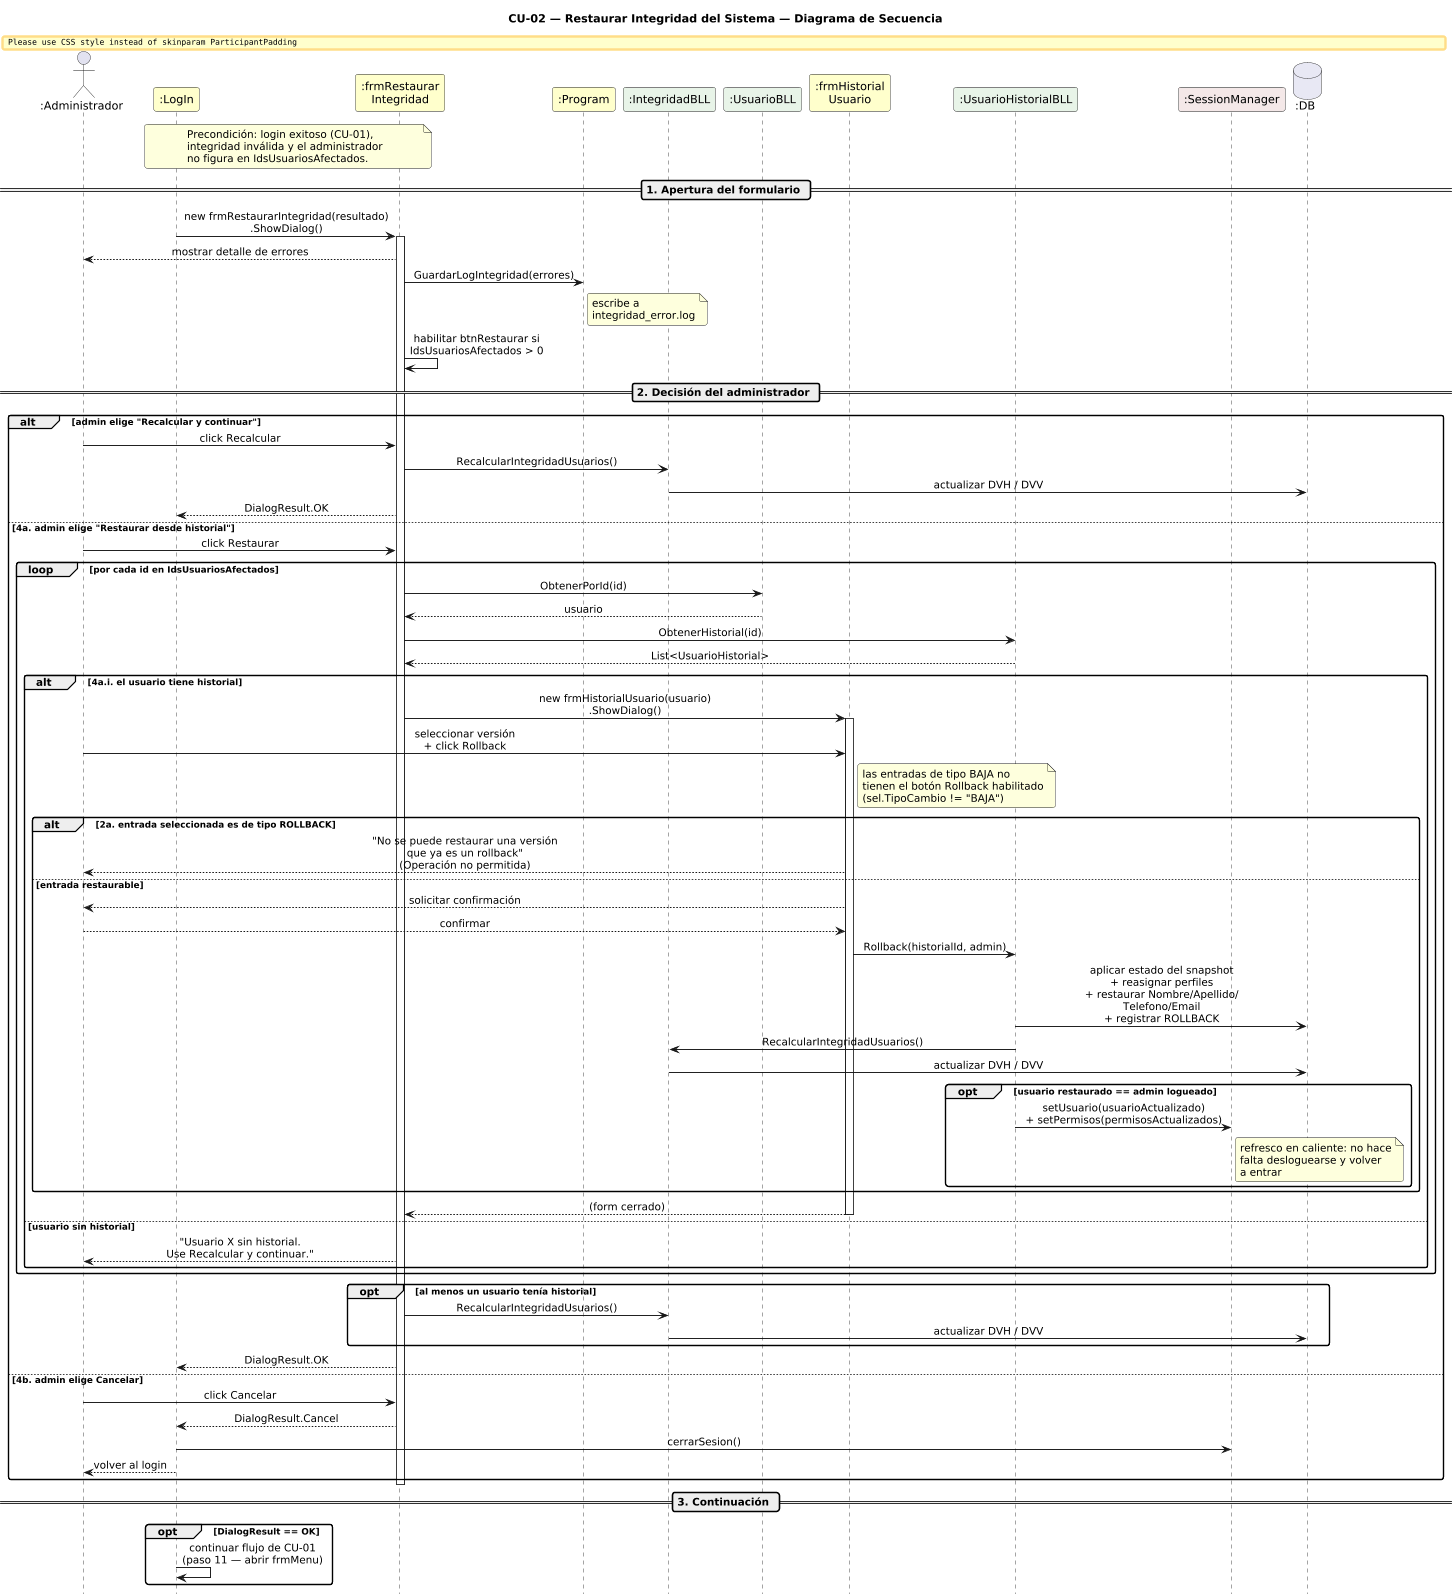

The diagram above was rendered by PlantUML. Its source (embedded in the PNG):
@startuml DiagramaSecuencia_CU02_RestaurarIntegridad

title CU-02 — Restaurar Integridad del Sistema — Diagrama de Secuencia

skinparam shadowing false
skinparam roundcorner 6
skinparam sequenceArrowThickness 1.2
skinparam ParticipantPadding 14
skinparam sequenceMessageAlign center
hide footbox
scale 0.8

' ─────────────────────────────────────────
' Participantes en orden de aparición
' ─────────────────────────────────────────
actor       ":Administrador"              as A
participant ":LogIn"                      as L  #FEFECE
participant ":frmRestaurar\nIntegridad"   as FR #FEFECE
participant ":Program"                    as P  #FEFECE
participant ":IntegridadBLL"              as IB #E8F4E8
participant ":UsuarioBLL"                 as UB #E8F4E8
participant ":frmHistorial\nUsuario"      as FH #FEFECE
participant ":UsuarioHistorialBLL"        as UH #E8F4E8
participant ":SessionManager"             as SM #F4E8E8
database    ":DB"                         as DB #E8E8F4

note over L, FR
  Precondición: login exitoso (CU-01),
  integridad inválida y el administrador
  no figura en IdsUsuariosAfectados.
end note

' ─────────────────────────────────────────
' APERTURA DEL FORMULARIO
' ─────────────────────────────────────────
== 1. Apertura del formulario ==

L -> FR : new frmRestaurarIntegridad(resultado)\n.ShowDialog()
activate FR

FR --> A : mostrar detalle de errores
FR -> P : GuardarLogIntegridad(errores)
note right of P
  escribe a
  integridad_error.log
end note
FR -> FR : habilitar btnRestaurar si\nIdsUsuariosAfectados > 0

' ─────────────────────────────────────────
' DECISIÓN DEL ADMINISTRADOR
' ─────────────────────────────────────────
== 2. Decisión del administrador ==

alt admin elige "Recalcular y continuar"
  A -> FR : click Recalcular
  FR -> IB : RecalcularIntegridadUsuarios()
  IB -> DB : actualizar DVH / DVV
  FR --> L : DialogResult.OK

else 4a. admin elige "Restaurar desde historial"
  A -> FR : click Restaurar
  loop por cada id en IdsUsuariosAfectados
    FR -> UB : ObtenerPorId(id)
    UB --> FR : usuario

    FR -> UH : ObtenerHistorial(id)
    UH --> FR : List<UsuarioHistorial>

    alt 4a.i. el usuario tiene historial
      FR -> FH : new frmHistorialUsuario(usuario)\n.ShowDialog()
      activate FH
      A -> FH : seleccionar versión\n+ click Rollback
      note right of FH
        las entradas de tipo BAJA no
        tienen el botón Rollback habilitado
        (sel.TipoCambio != "BAJA")
      end note

      alt 2a. entrada seleccionada es de tipo ROLLBACK
        FH --> A : "No se puede restaurar una versión\nque ya es un rollback"\n(Operación no permitida)
      else entrada restaurable
        FH --> A : solicitar confirmación
        A --> FH : confirmar
        FH -> UH : Rollback(historialId, admin)
        UH -> DB : aplicar estado del snapshot\n+ reasignar perfiles\n+ restaurar Nombre/Apellido/\nTelefono/Email\n+ registrar ROLLBACK
        UH -> IB : RecalcularIntegridadUsuarios()
        IB -> DB : actualizar DVH / DVV
        opt usuario restaurado == admin logueado
          UH -> SM : setUsuario(usuarioActualizado)\n+ setPermisos(permisosActualizados)
          note right of SM
            refresco en caliente: no hace
            falta desloguearse y volver
            a entrar
          end note
        end
      end
      FH --> FR : (form cerrado)
      deactivate FH

    else usuario sin historial
      FR --> A : "Usuario X sin historial.\nUse Recalcular y continuar."
    end
  end

  opt al menos un usuario tenía historial
    FR -> IB : RecalcularIntegridadUsuarios()
    IB -> DB : actualizar DVH / DVV
  end
  FR --> L : DialogResult.OK

else 4b. admin elige Cancelar
  A -> FR : click Cancelar
  FR --> L : DialogResult.Cancel
  L -> SM : cerrarSesion()
  L --> A : volver al login
end
deactivate FR

' ─────────────────────────────────────────
' CONTINUACIÓN
' ─────────────────────────────────────────
== 3. Continuación ==

opt DialogResult == OK
  L -> L : continuar flujo de CU-01\n(paso 11 — abrir frmMenu)
end

@enduml